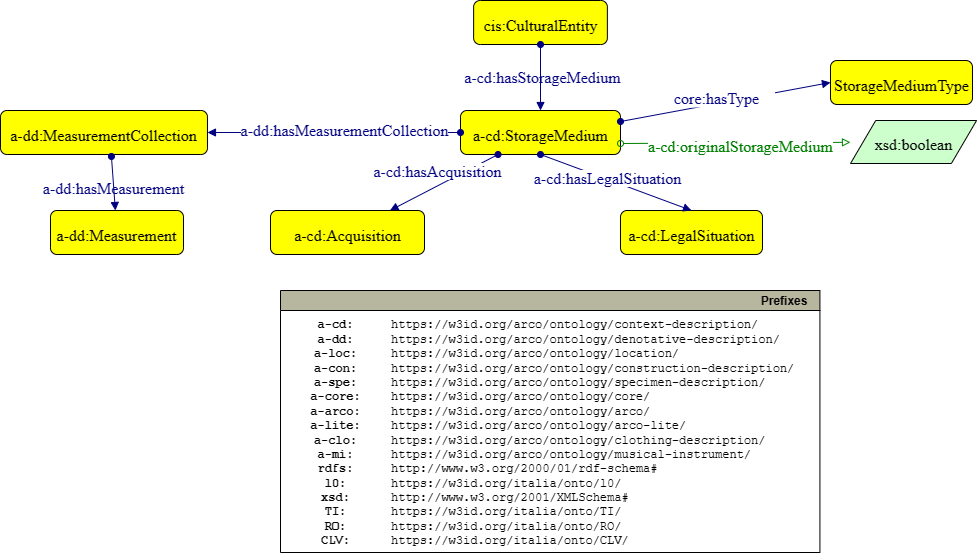

The diagram above was exported from draw.io. Its source (the exported page's mxGraphModel, read from the mxfile embedded in the PNG):
<mxGraphModel dx="802" dy="943" grid="1" gridSize="10" guides="1" tooltips="1" connect="1" arrows="1" fold="1" page="1" pageScale="1" pageWidth="827" pageHeight="1169" math="0" shadow="0">
  <root>
    <mxCell id="lt0t4mgDmQrqxbtIhDMq-0" />
    <mxCell id="lt0t4mgDmQrqxbtIhDMq-1" parent="lt0t4mgDmQrqxbtIhDMq-0" />
    <mxCell id="lt0t4mgDmQrqxbtIhDMq-2" style="graphMlID=n4;shape=rect;rounded=1;arcsize=30;fillColor=#ffff00;strokeColor=#000000;strokeWidth=1.0" parent="lt0t4mgDmQrqxbtIhDMq-1" vertex="1">
      <mxGeometry x="533.13" y="370" width="133.74" height="44" as="geometry" />
    </mxCell>
    <mxCell id="lt0t4mgDmQrqxbtIhDMq-3" value="cis:CulturalEntity" style="text;html=1;spacing=0;align=center;fontFamily=dialog;fontSize=16;fontStyle=0;fontColor=#000000" parent="lt0t4mgDmQrqxbtIhDMq-2" vertex="1">
      <mxGeometry x="30.286290790890465" y="10.578125" width="73.16741841821899" height="22.84375" as="geometry" />
    </mxCell>
    <mxCell id="lt0t4mgDmQrqxbtIhDMq-4" style="graphMlID=n4;shape=rect;rounded=1;arcsize=30;fillColor=#ffff00;strokeColor=#000000;strokeWidth=1.0" parent="lt0t4mgDmQrqxbtIhDMq-1" vertex="1">
      <mxGeometry x="520" y="480" width="160" height="44" as="geometry" />
    </mxCell>
    <mxCell id="lt0t4mgDmQrqxbtIhDMq-5" value="a-cd:StorageMedium" style="text;html=1;spacing=0;align=center;fontFamily=dialog;fontSize=16;fontStyle=0;fontColor=#000000" parent="lt0t4mgDmQrqxbtIhDMq-4" vertex="1">
      <mxGeometry x="36.233038182611594" y="10.578125" width="87.5339236347767" height="22.84375" as="geometry" />
    </mxCell>
    <mxCell id="lt0t4mgDmQrqxbtIhDMq-6" value="" style="graphMlID=e0;rounded=0;endArrow=block;strokeColor=#000080;strokeWidth=1.0;startArrow=oval;startFill=1;endFill=1;exitX=0.5;exitY=1;exitDx=0;exitDy=0;entryX=0.5;entryY=0;entryDx=0;entryDy=0;" parent="lt0t4mgDmQrqxbtIhDMq-1" source="lt0t4mgDmQrqxbtIhDMq-2" target="lt0t4mgDmQrqxbtIhDMq-4" edge="1">
      <mxGeometry relative="1" as="geometry">
        <mxPoint x="520" y="427.08183758898736" as="sourcePoint" />
        <mxPoint x="796.8107910156245" y="427.2020660089564" as="targetPoint" />
      </mxGeometry>
    </mxCell>
    <mxCell id="lt0t4mgDmQrqxbtIhDMq-7" value="a-cd:hasStorageMedium" style="text;html=1;spacing=0;align=center;fontFamily=dialog;fontSize=16;fontStyle=0;fontColor=#000080" parent="lt0t4mgDmQrqxbtIhDMq-6" vertex="1">
      <mxGeometry width="116.953125" height="22.84375" relative="1" as="geometry">
        <mxPoint x="-56.954824833182926" y="-13.541775716145988" as="offset" />
      </mxGeometry>
    </mxCell>
    <mxCell id="lt0t4mgDmQrqxbtIhDMq-15" value="" style="graphMlID=e2;rounded=0;endArrow=block;strokeColor=#008000;strokeWidth=1.0;startArrow=oval;startFill=0;endFill=0;exitX=1;exitY=0.75;exitDx=0;exitDy=0;" parent="lt0t4mgDmQrqxbtIhDMq-1" source="lt0t4mgDmQrqxbtIhDMq-4" target="lt0t4mgDmQrqxbtIhDMq-17" edge="1">
      <mxGeometry relative="1" as="geometry">
        <mxPoint x="680" y="696.0217985490292" as="sourcePoint" />
        <mxPoint x="750" y="630" as="targetPoint" />
      </mxGeometry>
    </mxCell>
    <mxCell id="lt0t4mgDmQrqxbtIhDMq-16" value="&lt;span style=&quot;background-color: rgb(255 , 255 , 255)&quot;&gt;a-cd:originalStorageMedium&lt;/span&gt;" style="text;html=1;spacing=0;align=center;fontFamily=dialog;fontSize=16;fontStyle=0;fontColor=#008000" parent="lt0t4mgDmQrqxbtIhDMq-15" vertex="1">
      <mxGeometry width="102.8203125" height="22.84375" relative="1" as="geometry">
        <mxPoint x="-46.561231083182875" y="-10.861705729166744" as="offset" />
      </mxGeometry>
    </mxCell>
    <mxCell id="lt0t4mgDmQrqxbtIhDMq-17" style="graphMlID=n6;shape=parallelogram;fillColor=#ccffcc;strokeColor=#000000;strokeWidth=1.0" parent="lt0t4mgDmQrqxbtIhDMq-1" vertex="1">
      <mxGeometry x="910.0025158946413" y="490" width="126.0949682107173" height="43" as="geometry" />
    </mxCell>
    <mxCell id="lt0t4mgDmQrqxbtIhDMq-18" value="xsd:boolean" style="text;html=1;spacing=0;align=center;fontFamily=dialog;fontSize=16;fontStyle=0;fontColor=#000000" parent="lt0t4mgDmQrqxbtIhDMq-17" vertex="1">
      <mxGeometry x="26.56310910535865" y="10.078125" width="72.96875" height="22.84375" as="geometry" />
    </mxCell>
    <mxCell id="lt0t4mgDmQrqxbtIhDMq-25" value="" style="graphMlID=e0;rounded=0;endArrow=block;strokeColor=#000080;strokeWidth=1.0;startArrow=oval;startFill=1;endFill=1;" parent="lt0t4mgDmQrqxbtIhDMq-1" source="lt0t4mgDmQrqxbtIhDMq-4" target="lt0t4mgDmQrqxbtIhDMq-27" edge="1">
      <mxGeometry relative="1" as="geometry">
        <mxPoint x="644.02" y="561.5" as="sourcePoint" />
        <mxPoint x="450" y="680.5" as="targetPoint" />
      </mxGeometry>
    </mxCell>
    <mxCell id="lt0t4mgDmQrqxbtIhDMq-26" value="&lt;span style=&quot;background-color: rgb(255, 255, 255);&quot;&gt;a-cd:hasAcquisition&lt;/span&gt;" style="text;html=1;spacing=0;align=center;fontFamily=dialog;fontSize=16;fontStyle=0;fontColor=#000080" parent="lt0t4mgDmQrqxbtIhDMq-25" vertex="1">
      <mxGeometry width="116.953125" height="22.84375" relative="1" as="geometry">
        <mxPoint x="-64" y="-25" as="offset" />
      </mxGeometry>
    </mxCell>
    <mxCell id="lt0t4mgDmQrqxbtIhDMq-27" style="graphMlID=n4;shape=rect;rounded=1;arcsize=30;fillColor=#ffff00;strokeColor=#000000;strokeWidth=1.0" parent="lt0t4mgDmQrqxbtIhDMq-1" vertex="1">
      <mxGeometry x="330" y="580" width="154.02" height="44" as="geometry" />
    </mxCell>
    <mxCell id="lt0t4mgDmQrqxbtIhDMq-28" value="a-cd:Acquisition&lt;br&gt;" style="text;html=1;spacing=0;align=center;fontFamily=dialog;fontSize=16;fontStyle=0;fontColor=#000000" parent="lt0t4mgDmQrqxbtIhDMq-27" vertex="1">
      <mxGeometry x="34.87882838053649" y="10.578125" width="84.26234323892693" height="22.84375" as="geometry" />
    </mxCell>
    <mxCell id="lt0t4mgDmQrqxbtIhDMq-29" style="graphMlID=n4;shape=rect;rounded=1;arcsize=30;fillColor=#ffff00;strokeColor=#000000;strokeWidth=1.0" parent="lt0t4mgDmQrqxbtIhDMq-1" vertex="1">
      <mxGeometry x="680" y="580" width="141.97" height="44" as="geometry" />
    </mxCell>
    <mxCell id="lt0t4mgDmQrqxbtIhDMq-30" value="a-cd:LegalSituation&lt;br&gt;" style="text;html=1;spacing=0;align=center;fontFamily=dialog;fontSize=16;fontStyle=0;fontColor=#000000" parent="lt0t4mgDmQrqxbtIhDMq-29" vertex="1">
      <mxGeometry x="32.15002769240855" y="10.578125" width="77.6699446151828" height="22.84375" as="geometry" />
    </mxCell>
    <mxCell id="lt0t4mgDmQrqxbtIhDMq-31" value="" style="graphMlID=e0;rounded=0;endArrow=block;strokeColor=#000080;strokeWidth=1.0;startArrow=oval;startFill=1;endFill=1;exitX=0.5;exitY=1;exitDx=0;exitDy=0;entryX=0.5;entryY=0;entryDx=0;entryDy=0;" parent="lt0t4mgDmQrqxbtIhDMq-1" source="lt0t4mgDmQrqxbtIhDMq-4" target="lt0t4mgDmQrqxbtIhDMq-29" edge="1">
      <mxGeometry relative="1" as="geometry">
        <mxPoint x="532.5" y="480" as="sourcePoint" />
        <mxPoint x="776.8107910156245" y="467.2020660089564" as="targetPoint" />
      </mxGeometry>
    </mxCell>
    <mxCell id="lt0t4mgDmQrqxbtIhDMq-32" value="&lt;span style=&quot;background-color: rgb(255, 255, 255);&quot;&gt;a-cd:hasLegalSituation&lt;/span&gt;" style="text;html=1;spacing=0;align=center;fontFamily=dialog;fontSize=16;fontStyle=0;fontColor=#000080" parent="lt0t4mgDmQrqxbtIhDMq-31" vertex="1">
      <mxGeometry width="116.953125" height="22.84375" relative="1" as="geometry">
        <mxPoint x="-66.83482483318294" y="-17.45177571614599" as="offset" />
      </mxGeometry>
    </mxCell>
    <mxCell id="lt0t4mgDmQrqxbtIhDMq-33" style="graphMlID=n4;shape=rect;rounded=1;arcsize=30;fillColor=#ffff00;strokeColor=#000000;strokeWidth=1.0" parent="lt0t4mgDmQrqxbtIhDMq-1" vertex="1">
      <mxGeometry x="60" y="480.0000000000001" width="206.97" height="44" as="geometry" />
    </mxCell>
    <mxCell id="lt0t4mgDmQrqxbtIhDMq-34" value="a-dd:MeasurementCollection" style="text;html=1;spacing=0;align=center;fontFamily=dialog;fontSize=16;fontStyle=0;fontColor=#000000" parent="lt0t4mgDmQrqxbtIhDMq-33" vertex="1">
      <mxGeometry x="46.869699454094516" y="10.578125" width="113.23060109181084" height="22.84375" as="geometry" />
    </mxCell>
    <mxCell id="lt0t4mgDmQrqxbtIhDMq-35" value="" style="graphMlID=e0;rounded=0;endArrow=block;strokeColor=#000080;strokeWidth=1.0;startArrow=oval;startFill=1;endFill=1;exitX=0;exitY=0.5;exitDx=0;exitDy=0;" parent="lt0t4mgDmQrqxbtIhDMq-1" source="lt0t4mgDmQrqxbtIhDMq-4" target="lt0t4mgDmQrqxbtIhDMq-33" edge="1">
      <mxGeometry relative="1" as="geometry">
        <mxPoint x="470" y="380" as="sourcePoint" />
        <mxPoint x="340" y="330" as="targetPoint" />
      </mxGeometry>
    </mxCell>
    <mxCell id="lt0t4mgDmQrqxbtIhDMq-36" value="&lt;span style=&quot;background-color: rgb(255 , 255 , 255)&quot;&gt;a-dd:hasMeasurementCollection&lt;/span&gt;" style="text;html=1;spacing=0;align=center;fontFamily=dialog;fontSize=16;fontStyle=0;fontColor=#000080" parent="lt0t4mgDmQrqxbtIhDMq-35" vertex="1">
      <mxGeometry width="116.953125" height="22.84375" relative="1" as="geometry">
        <mxPoint x="-47.88482483318293" y="-15.811775716145988" as="offset" />
      </mxGeometry>
    </mxCell>
    <mxCell id="lt0t4mgDmQrqxbtIhDMq-37" value="" style="graphMlID=e0;rounded=0;endArrow=block;strokeColor=#000080;strokeWidth=1.0;startArrow=oval;startFill=1;endFill=1;exitX=0.536;exitY=1.045;exitDx=0;exitDy=0;exitPerimeter=0;" parent="lt0t4mgDmQrqxbtIhDMq-1" source="lt0t4mgDmQrqxbtIhDMq-33" target="lt0t4mgDmQrqxbtIhDMq-39" edge="1">
      <mxGeometry relative="1" as="geometry">
        <mxPoint x="533.11" y="918.0818375889874" as="sourcePoint" />
        <mxPoint x="841.11" y="1031" as="targetPoint" />
      </mxGeometry>
    </mxCell>
    <mxCell id="lt0t4mgDmQrqxbtIhDMq-38" value="a-dd:hasMeasurement" style="text;html=1;spacing=0;align=center;fontFamily=dialog;fontSize=16;fontStyle=0;fontColor=#000080" parent="lt0t4mgDmQrqxbtIhDMq-37" vertex="1">
      <mxGeometry width="116.953125" height="22.84375" relative="1" as="geometry">
        <mxPoint x="-58.804824833182934" y="-9.681775716145987" as="offset" />
      </mxGeometry>
    </mxCell>
    <mxCell id="lt0t4mgDmQrqxbtIhDMq-39" style="graphMlID=n4;shape=rect;rounded=1;arcsize=30;fillColor=#ffff00;strokeColor=#000000;strokeWidth=1.0" parent="lt0t4mgDmQrqxbtIhDMq-1" vertex="1">
      <mxGeometry x="110" y="580" width="132.98" height="44" as="geometry" />
    </mxCell>
    <mxCell id="lt0t4mgDmQrqxbtIhDMq-40" value="a-dd:Measurement" style="text;html=1;spacing=0;align=center;fontFamily=dialog;fontSize=16;fontStyle=0;fontColor=#000000" parent="lt0t4mgDmQrqxbtIhDMq-39" vertex="1">
      <mxGeometry x="30.114183859523063" y="10.578125" width="72.75163228095377" height="22.84375" as="geometry" />
    </mxCell>
    <mxCell id="lt0t4mgDmQrqxbtIhDMq-41" style="graphMlID=n4;shape=rect;rounded=1;arcsize=30;fillColor=#ffff00;strokeColor=#000000;strokeWidth=1.0" parent="lt0t4mgDmQrqxbtIhDMq-1" vertex="1">
      <mxGeometry x="890" y="430" width="141.97" height="44" as="geometry" />
    </mxCell>
    <mxCell id="lt0t4mgDmQrqxbtIhDMq-42" value="StorageMediumType" style="text;html=1;spacing=0;align=center;fontFamily=dialog;fontSize=16;fontStyle=0;fontColor=#000000" parent="lt0t4mgDmQrqxbtIhDMq-41" vertex="1">
      <mxGeometry x="32.15002769240855" y="10.578125" width="77.6699446151828" height="22.84375" as="geometry" />
    </mxCell>
    <mxCell id="lt0t4mgDmQrqxbtIhDMq-43" value="" style="graphMlID=e0;rounded=0;endArrow=block;strokeColor=#000080;strokeWidth=1.0;startArrow=oval;startFill=1;endFill=1;exitX=1;exitY=0.25;exitDx=0;exitDy=0;entryX=0;entryY=0.5;entryDx=0;entryDy=0;" parent="lt0t4mgDmQrqxbtIhDMq-1" source="lt0t4mgDmQrqxbtIhDMq-4" target="lt0t4mgDmQrqxbtIhDMq-41" edge="1">
      <mxGeometry relative="1" as="geometry">
        <mxPoint x="542.5" y="490" as="sourcePoint" />
        <mxPoint x="786.8107910156245" y="477.2020660089564" as="targetPoint" />
      </mxGeometry>
    </mxCell>
    <mxCell id="lt0t4mgDmQrqxbtIhDMq-44" value="core:hasType" style="text;html=1;spacing=0;align=center;fontFamily=dialog;fontSize=16;fontStyle=0;fontColor=#000080;fillColor=default;" parent="lt0t4mgDmQrqxbtIhDMq-43" vertex="1">
      <mxGeometry width="116.953125" height="22.84375" relative="1" as="geometry">
        <mxPoint x="-66.83482483318294" y="-17.45177571614599" as="offset" />
      </mxGeometry>
    </mxCell>
    <mxCell id="2nodulqhrtTBSitTjkS3-0" value="Prefixes" style="graphMlID=n0;shape=swimlane;startSize=20;fillColor=#b7b69e;strokeColor=#000000;strokeWidth=1.0;align=right;spacingRight=10;fontStyle=1" vertex="1" parent="lt0t4mgDmQrqxbtIhDMq-1">
      <mxGeometry x="340" y="660" width="539.42" height="262" as="geometry" />
    </mxCell>
    <mxCell id="2nodulqhrtTBSitTjkS3-1" value="&lt;b&gt;a-cd:&lt;br&gt;a-dd:&lt;br&gt;a-loc:&lt;br&gt;a-con:&lt;br&gt;a-spe:&lt;br&gt;&lt;/b&gt;&lt;b&gt;a-core:&lt;br&gt;a-arco:&lt;br&gt;&lt;/b&gt;&lt;b&gt;a-lite:&lt;br&gt;a-clo:&lt;br&gt;a-mi:&lt;br&gt;rdfs:&lt;br&gt;l0:&lt;br&gt;xsd:&lt;br&gt;TI:&lt;br&gt;RO:&lt;br&gt;CLV:&lt;br&gt;&lt;/b&gt;" style="text;html=1;align=center;verticalAlign=middle;resizable=0;points=[];autosize=1;fontFamily=Courier New;" vertex="1" parent="2nodulqhrtTBSitTjkS3-0">
      <mxGeometry x="19.99645243734973" y="22.999537210490423" width="70" height="240" as="geometry" />
    </mxCell>
    <mxCell id="2nodulqhrtTBSitTjkS3-2" value="https://w3id.org/arco/ontology/context-description/&lt;br&gt;https://w3id.org/arco/ontology/denotative-description/&lt;br&gt;https://w3id.org/arco/ontology/location/&lt;br&gt;https://w3id.org/arco/ontology/construction-description/&lt;br&gt;https://w3id.org/arco/ontology/specimen-description/&lt;br&gt;https://w3id.org/arco/ontology/core/&lt;br&gt;https://w3id.org/arco/ontology/arco/&lt;br&gt;https://w3id.org/arco/ontology/arco-lite/&lt;br&gt;https://w3id.org/arco/ontology/clothing-description/&lt;br&gt;https://w3id.org/arco/ontology/musical-instrument/&lt;br&gt;http://www.w3.org/2000/01/rdf-schema#&lt;br&gt;https://w3id.org/italia/onto/l0/&lt;br&gt;http://www.w3.org/2001/XMLSchema#&lt;br&gt;https://w3id.org/italia/onto/TI/&lt;br&gt;https://w3id.org/italia/onto/RO/&lt;br&gt;https://w3id.org/italia/onto/CLV/" style="text;html=1;align=left;verticalAlign=middle;resizable=0;points=[];autosize=1;fontFamily=Courier New;" vertex="1" parent="2nodulqhrtTBSitTjkS3-0">
      <mxGeometry x="109.41645243734973" y="22.999537210490423" width="430" height="240" as="geometry" />
    </mxCell>
  </root>
</mxGraphModel>